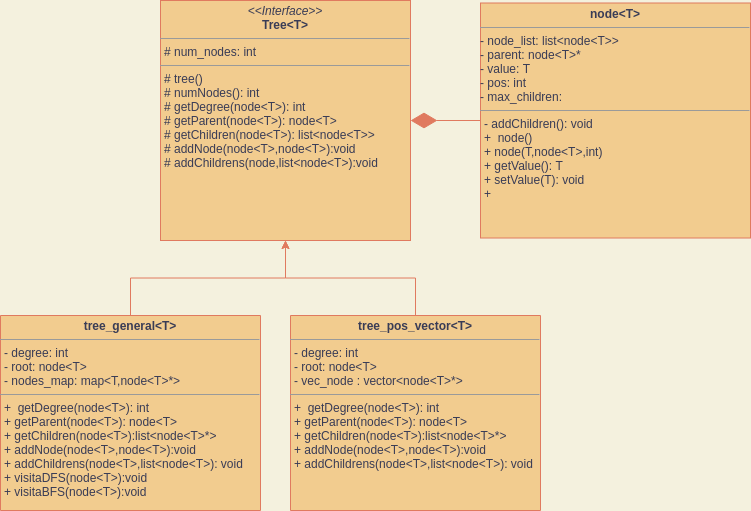

The diagram above was exported from draw.io. Its source (the exported page's mxGraphModel, read from the mxfile embedded in the PNG):
<mxGraphModel dx="1146" dy="771" grid="1" gridSize="10" guides="1" tooltips="1" connect="1" arrows="1" fold="1" page="1" pageScale="1" pageWidth="850" pageHeight="1100" background="#F4F1DE" math="0" shadow="0">
  <root>
    <mxCell id="0" />
    <mxCell id="1" parent="0" />
    <mxCell id="MKIpRhs5HCuuM-AJHsOf-5" value="&lt;p style=&quot;margin: 0px ; margin-top: 4px ; text-align: center&quot;&gt;&lt;i&gt;&amp;lt;&amp;lt;Interface&amp;gt;&amp;gt;&lt;/i&gt;&lt;br&gt;&lt;b&gt;Tree&amp;lt;T&amp;gt;&lt;/b&gt;&lt;/p&gt;&lt;hr size=&quot;1&quot;&gt;&lt;p style=&quot;margin: 0px ; margin-left: 4px&quot;&gt;# num_nodes: int&lt;/p&gt;&lt;hr size=&quot;1&quot;&gt;&lt;p style=&quot;margin: 0px ; margin-left: 4px&quot;&gt;# tree()&lt;br&gt;# numNodes(): int&lt;/p&gt;&lt;p style=&quot;margin: 0px ; margin-left: 4px&quot;&gt;&lt;span&gt;# getDegree(node&amp;lt;T&amp;gt;): int&lt;/span&gt;&lt;/p&gt;&lt;p style=&quot;margin: 0px ; margin-left: 4px&quot;&gt;# getParent(node&amp;lt;T&amp;gt;): node&amp;lt;T&amp;gt;&lt;/p&gt;&lt;p style=&quot;margin: 0px ; margin-left: 4px&quot;&gt;# getChildren(node&amp;lt;T&amp;gt;): list&amp;lt;node&amp;lt;T&amp;gt;&amp;gt;&lt;/p&gt;&lt;p style=&quot;margin: 0px ; margin-left: 4px&quot;&gt;# addNode(node&amp;lt;T&amp;gt;,node&amp;lt;T&amp;gt;):void&lt;/p&gt;&lt;p style=&quot;margin: 0px ; margin-left: 4px&quot;&gt;# addChildrens(node,list&amp;lt;node&amp;lt;T&amp;gt;):void&lt;/p&gt;&lt;p style=&quot;margin: 0px ; margin-left: 4px&quot;&gt;&lt;br&gt;&lt;/p&gt;" style="verticalAlign=top;align=left;overflow=fill;fontSize=12;fontFamily=Helvetica;html=1;fillColor=#F2CC8F;strokeColor=#E07A5F;fontColor=#393C56;" parent="1" vertex="1">
      <mxGeometry x="170" y="40" width="250" height="240" as="geometry" />
    </mxCell>
    <mxCell id="MKIpRhs5HCuuM-AJHsOf-6" style="edgeStyle=orthogonalEdgeStyle;rounded=0;orthogonalLoop=1;jettySize=auto;html=1;exitX=0;exitY=0.5;exitDx=0;exitDy=0;entryX=1;entryY=0.5;entryDx=0;entryDy=0;strokeColor=none;labelBackgroundColor=#F4F1DE;fontColor=#393C56;" parent="1" target="MKIpRhs5HCuuM-AJHsOf-5" edge="1">
      <mxGeometry relative="1" as="geometry">
        <mxPoint x="660" y="159" as="sourcePoint" />
      </mxGeometry>
    </mxCell>
    <mxCell id="8" value="&lt;p style=&quot;margin: 0px ; margin-top: 4px ; text-align: center&quot;&gt;&lt;b&gt;node&amp;lt;T&amp;gt;&lt;/b&gt;&lt;/p&gt;&lt;hr size=&quot;1&quot;&gt;&lt;p style=&quot;margin: 0px ; margin-left: 4px&quot;&gt;&lt;/p&gt;- node_list: list&amp;lt;node&amp;lt;T&amp;gt;&amp;gt;&lt;br&gt;- parent: node&amp;lt;T&amp;gt;*&lt;br&gt;- value: T&lt;br&gt;- pos: int&amp;nbsp;&lt;br&gt;- max_children:&amp;nbsp;&lt;br&gt;&lt;hr size=&quot;1&quot;&gt;&lt;p style=&quot;margin: 0px ; margin-left: 4px&quot;&gt;- addChildren(): void&lt;/p&gt;&lt;p style=&quot;margin: 0px ; margin-left: 4px&quot;&gt;&lt;span&gt;+&amp;nbsp; node()&lt;/span&gt;&lt;/p&gt;&lt;p style=&quot;margin: 0px ; margin-left: 4px&quot;&gt;&lt;span&gt;+ node(T,node&amp;lt;T&amp;gt;,int)&lt;/span&gt;&lt;/p&gt;&lt;p style=&quot;margin: 0px ; margin-left: 4px&quot;&gt;&lt;span&gt;+ getValue(): T&lt;/span&gt;&lt;/p&gt;&lt;p style=&quot;margin: 0px ; margin-left: 4px&quot;&gt;&lt;span&gt;+ setValue(T): void&lt;/span&gt;&lt;/p&gt;&lt;p style=&quot;margin: 0px ; margin-left: 4px&quot;&gt;&lt;span&gt;+&amp;nbsp;&lt;/span&gt;&lt;/p&gt;" style="verticalAlign=top;align=left;overflow=fill;fontSize=12;fontFamily=Helvetica;html=1;fillColor=#F2CC8F;strokeColor=#E07A5F;fontColor=#393C56;" parent="1" vertex="1">
      <mxGeometry x="490" y="42.5" width="270" height="235" as="geometry" />
    </mxCell>
    <mxCell id="11" value="" style="endArrow=diamondThin;endFill=1;endSize=24;html=1;entryX=1;entryY=0.5;entryDx=0;entryDy=0;exitX=0;exitY=0.5;exitDx=0;exitDy=0;labelBackgroundColor=#F4F1DE;strokeColor=#E07A5F;fontColor=#393C56;" parent="1" source="8" target="MKIpRhs5HCuuM-AJHsOf-5" edge="1">
      <mxGeometry width="160" relative="1" as="geometry">
        <mxPoint x="500" y="180" as="sourcePoint" />
        <mxPoint x="340" y="180" as="targetPoint" />
      </mxGeometry>
    </mxCell>
    <mxCell id="13" style="edgeStyle=orthogonalEdgeStyle;rounded=0;orthogonalLoop=1;jettySize=auto;html=1;entryX=0.5;entryY=1;entryDx=0;entryDy=0;labelBackgroundColor=#F4F1DE;strokeColor=#E07A5F;fontColor=#393C56;" parent="1" source="12" target="MKIpRhs5HCuuM-AJHsOf-5" edge="1">
      <mxGeometry relative="1" as="geometry" />
    </mxCell>
    <mxCell id="12" value="&lt;p style=&quot;margin: 0px ; margin-top: 4px ; text-align: center&quot;&gt;&lt;b&gt;tree_general&amp;lt;T&amp;gt;&lt;/b&gt;&lt;/p&gt;&lt;hr size=&quot;1&quot;&gt;&lt;p style=&quot;margin: 0px ; margin-left: 4px&quot;&gt;- degree: int&lt;/p&gt;&lt;p style=&quot;margin: 0px ; margin-left: 4px&quot;&gt;- root: node&amp;lt;T&amp;gt;&lt;/p&gt;&lt;p style=&quot;margin: 0px ; margin-left: 4px&quot;&gt;- nodes_map: map&amp;lt;T,node&amp;lt;T&amp;gt;*&amp;gt;&lt;/p&gt;&lt;hr size=&quot;1&quot;&gt;&lt;p style=&quot;margin: 0px ; margin-left: 4px&quot;&gt;+&amp;nbsp; getDegree(node&amp;lt;T&amp;gt;): int&lt;/p&gt;&lt;p style=&quot;margin: 0px ; margin-left: 4px&quot;&gt;+ getParent(node&amp;lt;T&amp;gt;): node&amp;lt;T&amp;gt;&lt;/p&gt;&lt;p style=&quot;margin: 0px ; margin-left: 4px&quot;&gt;+ getChildren(node&amp;lt;T&amp;gt;):list&amp;lt;node&amp;lt;T&amp;gt;*&amp;gt;&lt;/p&gt;&lt;p style=&quot;margin: 0px ; margin-left: 4px&quot;&gt;&lt;span&gt;+ addNode(node&amp;lt;T&amp;gt;,node&amp;lt;T&amp;gt;):void&lt;/span&gt;&lt;br&gt;&lt;/p&gt;&lt;p style=&quot;margin: 0px ; margin-left: 4px&quot;&gt;&lt;span&gt;+ addChildrens(node&amp;lt;T&amp;gt;,list&amp;lt;node&amp;lt;T&amp;gt;): void&lt;/span&gt;&lt;/p&gt;&lt;p style=&quot;margin: 0px ; margin-left: 4px&quot;&gt;&lt;span&gt;+ visitaDFS(node&amp;lt;T&amp;gt;):void&lt;/span&gt;&lt;/p&gt;&lt;p style=&quot;margin: 0px ; margin-left: 4px&quot;&gt;&lt;span&gt;+ visitaBFS(node&amp;lt;T&amp;gt;):void&lt;/span&gt;&lt;/p&gt;" style="verticalAlign=top;align=left;overflow=fill;fontSize=12;fontFamily=Helvetica;html=1;fillColor=#F2CC8F;strokeColor=#E07A5F;fontColor=#393C56;direction=north;" parent="1" vertex="1">
      <mxGeometry x="10" y="355" width="260" height="195" as="geometry" />
    </mxCell>
    <mxCell id="18" style="edgeStyle=orthogonalEdgeStyle;rounded=0;sketch=0;orthogonalLoop=1;jettySize=auto;html=1;exitX=0;exitY=0.5;exitDx=0;exitDy=0;entryX=0.5;entryY=1;entryDx=0;entryDy=0;strokeColor=#E07A5F;fillColor=#F2CC8F;fontColor=#393C56;" parent="1" source="14" target="MKIpRhs5HCuuM-AJHsOf-5" edge="1">
      <mxGeometry relative="1" as="geometry" />
    </mxCell>
    <mxCell id="14" value="&lt;p style=&quot;margin: 0px ; margin-top: 4px ; text-align: center&quot;&gt;&lt;b&gt;tree_pos_vector&amp;lt;T&amp;gt;&lt;/b&gt;&lt;/p&gt;&lt;hr size=&quot;1&quot;&gt;&lt;p style=&quot;margin: 0px ; margin-left: 4px&quot;&gt;- degree: int&lt;/p&gt;&lt;p style=&quot;margin: 0px ; margin-left: 4px&quot;&gt;- root: node&amp;lt;T&amp;gt;&lt;/p&gt;&lt;p style=&quot;margin: 0px ; margin-left: 4px&quot;&gt;- vec_node : vector&amp;lt;node&amp;lt;T&amp;gt;*&amp;gt;&lt;/p&gt;&lt;hr size=&quot;1&quot;&gt;&lt;p style=&quot;margin: 0px ; margin-left: 4px&quot;&gt;+&amp;nbsp; getDegree(node&amp;lt;T&amp;gt;): int&lt;/p&gt;&lt;p style=&quot;margin: 0px ; margin-left: 4px&quot;&gt;+ getParent(node&amp;lt;T&amp;gt;): node&amp;lt;T&amp;gt;&lt;/p&gt;&lt;p style=&quot;margin: 0px ; margin-left: 4px&quot;&gt;+ getChildren(node&amp;lt;T&amp;gt;):list&amp;lt;node&amp;lt;T&amp;gt;*&amp;gt;&lt;/p&gt;&lt;p style=&quot;margin: 0px ; margin-left: 4px&quot;&gt;&lt;span&gt;+ addNode(node&amp;lt;T&amp;gt;,node&amp;lt;T&amp;gt;):void&lt;/span&gt;&lt;br&gt;&lt;/p&gt;&lt;p style=&quot;margin: 0px ; margin-left: 4px&quot;&gt;&lt;span&gt;+ addChildrens(node&amp;lt;T&amp;gt;,list&amp;lt;node&amp;lt;T&amp;gt;): void&lt;/span&gt;&lt;/p&gt;&lt;p style=&quot;margin: 0px ; margin-left: 4px&quot;&gt;&lt;br&gt;&lt;/p&gt;" style="verticalAlign=top;align=left;overflow=fill;fontSize=12;fontFamily=Helvetica;html=1;fillColor=#F2CC8F;strokeColor=#E07A5F;fontColor=#393C56;direction=south;" parent="1" vertex="1">
      <mxGeometry x="300" y="355" width="250" height="195" as="geometry" />
    </mxCell>
  </root>
</mxGraphModel>